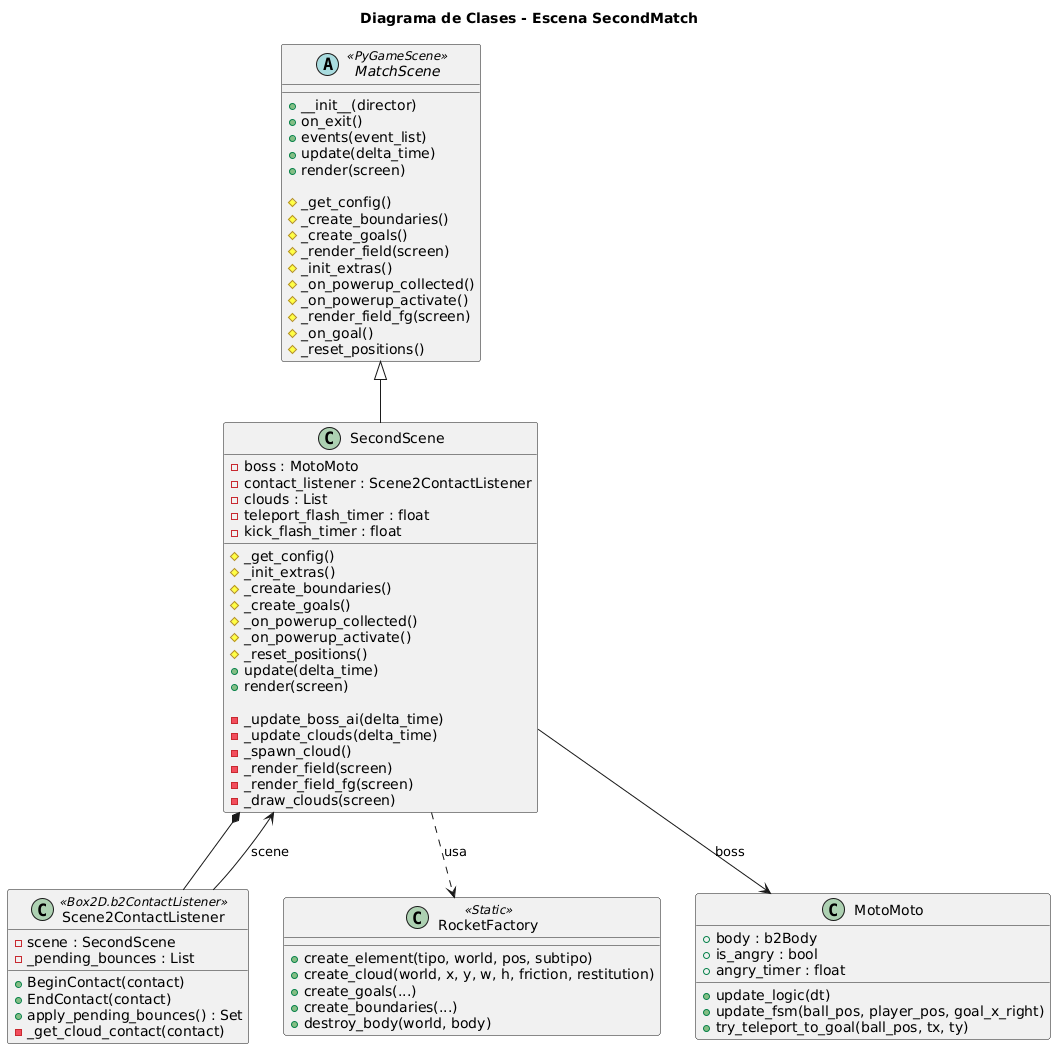

The diagram above was rendered by PlantUML. Its source (embedded in the PNG):
@startuml
title Diagrama de Clases - Escena SecondMatch

abstract class MatchScene <<PyGameScene>> {
  + __init__(director)
  + on_exit()
  + events(event_list)
  + update(delta_time)
  + render(screen)

  # _get_config()
  # _create_boundaries()
  # _create_goals()
  # _render_field(screen)
  # _init_extras()
  # _on_powerup_collected()
  # _on_powerup_activate()
  # _render_field_fg(screen)
  # _on_goal()
  # _reset_positions()
}

class SecondScene {
  - boss : MotoMoto
  - contact_listener : Scene2ContactListener
  - clouds : List
  - teleport_flash_timer : float
  - kick_flash_timer : float

  # _get_config()
  # _init_extras()
  # _create_boundaries()
  # _create_goals()
  # _on_powerup_collected()
  # _on_powerup_activate()
  # _reset_positions()
  + update(delta_time)
  + render(screen)

  - _update_boss_ai(delta_time)
  - _update_clouds(delta_time)
  - _spawn_cloud()
  - _render_field(screen)
  - _render_field_fg(screen)
  - _draw_clouds(screen)
}

class Scene2ContactListener <<Box2D.b2ContactListener>> {
  - scene : SecondScene
  - _pending_bounces : List
  + BeginContact(contact)
  + EndContact(contact)
  + apply_pending_bounces() : Set
  - _get_cloud_contact(contact)
}

class RocketFactory <<Static>> {
  + create_element(tipo, world, pos, subtipo)
  + create_cloud(world, x, y, w, h, friction, restitution)
  + create_goals(...)
  + create_boundaries(...)
  + destroy_body(world, body)
}

class MotoMoto {
  + body : b2Body
  + is_angry : bool
  + angry_timer : float
  + update_logic(dt)
  + update_fsm(ball_pos, player_pos, goal_x_right)
  + try_teleport_to_goal(ball_pos, tx, ty)
}

MatchScene <|-- SecondScene
SecondScene *-- Scene2ContactListener
Scene2ContactListener --> SecondScene : scene
SecondScene ..> RocketFactory : usa
SecondScene --> MotoMoto : boss
@enduml